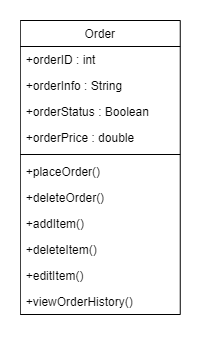

The diagram above was exported from draw.io. Its source (the exported page's mxGraphModel, read from the mxfile embedded in the PNG):
<mxGraphModel dx="1038" dy="508" grid="1" gridSize="10" guides="1" tooltips="1" connect="1" arrows="1" fold="1" page="1" pageScale="1" pageWidth="827" pageHeight="1169" math="0" shadow="0">
  <root>
    <mxCell id="0" />
    <mxCell id="1" parent="0" />
    <mxCell id="NDXibi2AMt8NhLS5pjpq-37" value="Order" style="swimlane;fontStyle=0;align=center;verticalAlign=top;childLayout=stackLayout;horizontal=1;startSize=26;horizontalStack=0;resizeParent=1;resizeLast=0;collapsible=1;marginBottom=0;rounded=0;shadow=0;strokeWidth=1;" vertex="1" parent="1">
      <mxGeometry x="380.75" y="404" width="160" height="294" as="geometry">
        <mxRectangle x="130" y="380" width="160" height="26" as="alternateBounds" />
      </mxGeometry>
    </mxCell>
    <mxCell id="NDXibi2AMt8NhLS5pjpq-38" value="+orderID : int" style="text;align=left;verticalAlign=top;spacingLeft=4;spacingRight=4;overflow=hidden;rotatable=0;points=[[0,0.5],[1,0.5]];portConstraint=eastwest;" vertex="1" parent="NDXibi2AMt8NhLS5pjpq-37">
      <mxGeometry y="26" width="160" height="26" as="geometry" />
    </mxCell>
    <mxCell id="NDXibi2AMt8NhLS5pjpq-39" value="+orderInfo : String" style="text;align=left;verticalAlign=top;spacingLeft=4;spacingRight=4;overflow=hidden;rotatable=0;points=[[0,0.5],[1,0.5]];portConstraint=eastwest;rounded=0;shadow=0;html=0;" vertex="1" parent="NDXibi2AMt8NhLS5pjpq-37">
      <mxGeometry y="52" width="160" height="26" as="geometry" />
    </mxCell>
    <mxCell id="NDXibi2AMt8NhLS5pjpq-40" value="+orderStatus : Boolean" style="text;align=left;verticalAlign=top;spacingLeft=4;spacingRight=4;overflow=hidden;rotatable=0;points=[[0,0.5],[1,0.5]];portConstraint=eastwest;rounded=0;shadow=0;html=0;" vertex="1" parent="NDXibi2AMt8NhLS5pjpq-37">
      <mxGeometry y="78" width="160" height="26" as="geometry" />
    </mxCell>
    <mxCell id="NDXibi2AMt8NhLS5pjpq-41" value="+orderPrice : double" style="text;align=left;verticalAlign=top;spacingLeft=4;spacingRight=4;overflow=hidden;rotatable=0;points=[[0,0.5],[1,0.5]];portConstraint=eastwest;rounded=0;shadow=0;html=0;" vertex="1" parent="NDXibi2AMt8NhLS5pjpq-37">
      <mxGeometry y="104" width="160" height="26" as="geometry" />
    </mxCell>
    <mxCell id="NDXibi2AMt8NhLS5pjpq-42" value="" style="line;html=1;strokeWidth=1;align=left;verticalAlign=middle;spacingTop=-1;spacingLeft=3;spacingRight=3;rotatable=0;labelPosition=right;points=[];portConstraint=eastwest;" vertex="1" parent="NDXibi2AMt8NhLS5pjpq-37">
      <mxGeometry y="130" width="160" height="8" as="geometry" />
    </mxCell>
    <mxCell id="NDXibi2AMt8NhLS5pjpq-43" value="+placeOrder()" style="text;align=left;verticalAlign=top;spacingLeft=4;spacingRight=4;overflow=hidden;rotatable=0;points=[[0,0.5],[1,0.5]];portConstraint=eastwest;fontStyle=0" vertex="1" parent="NDXibi2AMt8NhLS5pjpq-37">
      <mxGeometry y="138" width="160" height="26" as="geometry" />
    </mxCell>
    <mxCell id="NDXibi2AMt8NhLS5pjpq-44" value="+deleteOrder()" style="text;align=left;verticalAlign=top;spacingLeft=4;spacingRight=4;overflow=hidden;rotatable=0;points=[[0,0.5],[1,0.5]];portConstraint=eastwest;" vertex="1" parent="NDXibi2AMt8NhLS5pjpq-37">
      <mxGeometry y="164" width="160" height="26" as="geometry" />
    </mxCell>
    <mxCell id="NDXibi2AMt8NhLS5pjpq-45" value="+addItem()" style="text;align=left;verticalAlign=top;spacingLeft=4;spacingRight=4;overflow=hidden;rotatable=0;points=[[0,0.5],[1,0.5]];portConstraint=eastwest;" vertex="1" parent="NDXibi2AMt8NhLS5pjpq-37">
      <mxGeometry y="190" width="160" height="26" as="geometry" />
    </mxCell>
    <mxCell id="NDXibi2AMt8NhLS5pjpq-46" value="+deleteItem()" style="text;align=left;verticalAlign=top;spacingLeft=4;spacingRight=4;overflow=hidden;rotatable=0;points=[[0,0.5],[1,0.5]];portConstraint=eastwest;" vertex="1" parent="NDXibi2AMt8NhLS5pjpq-37">
      <mxGeometry y="216" width="160" height="26" as="geometry" />
    </mxCell>
    <mxCell id="NDXibi2AMt8NhLS5pjpq-47" value="+editItem()" style="text;align=left;verticalAlign=top;spacingLeft=4;spacingRight=4;overflow=hidden;rotatable=0;points=[[0,0.5],[1,0.5]];portConstraint=eastwest;" vertex="1" parent="NDXibi2AMt8NhLS5pjpq-37">
      <mxGeometry y="242" width="160" height="26" as="geometry" />
    </mxCell>
    <mxCell id="NDXibi2AMt8NhLS5pjpq-48" value="+viewOrderHistory()" style="text;align=left;verticalAlign=top;spacingLeft=4;spacingRight=4;overflow=hidden;rotatable=0;points=[[0,0.5],[1,0.5]];portConstraint=eastwest;" vertex="1" parent="NDXibi2AMt8NhLS5pjpq-37">
      <mxGeometry y="268" width="160" height="26" as="geometry" />
    </mxCell>
  </root>
</mxGraphModel>